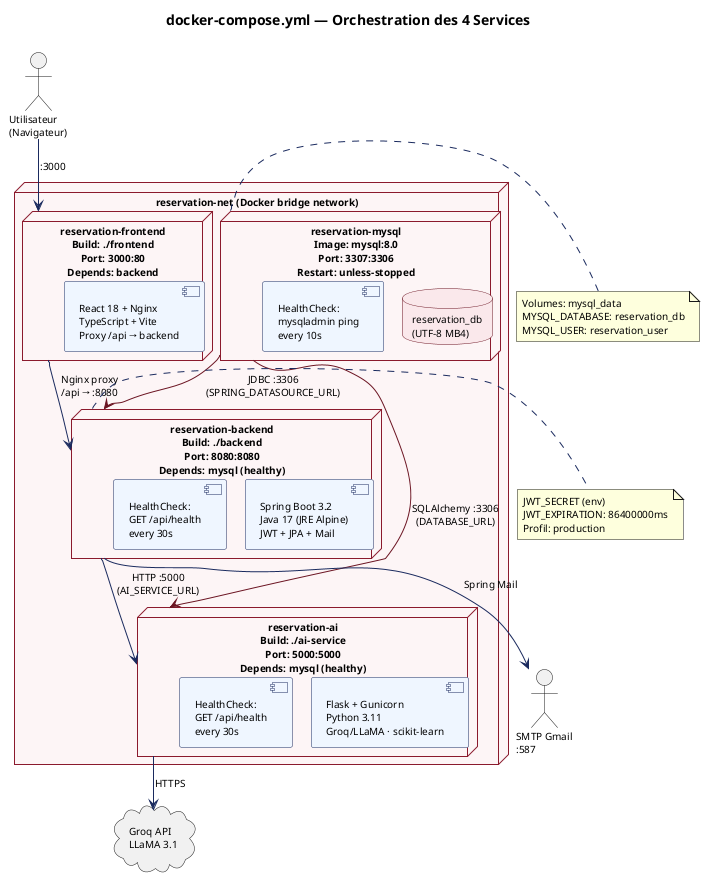

The diagram above was rendered by PlantUML. Its source (embedded in the PNG):
@startuml docker-compose-services
!pragma layout smetana
skinparam backgroundColor white
skinparam defaultFontName Arial
skinparam defaultFontSize 10
skinparam ComponentBorderColor #1A2A5E
skinparam ComponentBackgroundColor #EFF6FF
skinparam NodeBorderColor #8B1A2D
skinparam NodeBackgroundColor #FDF5F6
skinparam ArrowColor #1A2A5E
skinparam DatabaseBorderColor #6B1422
skinparam DatabaseBackgroundColor #FAE8EB

title docker-compose.yml — Orchestration des 4 Services

node "reservation-net (Docker bridge network)" {

  node "reservation-mysql\nImage: mysql:8.0\nPort: 3307:3306\nRestart: unless-stopped" as MYSQL {
    database "reservation_db\n(UTF-8 MB4)" as DB
    component "HealthCheck:\nmysqladmin ping\nevery 10s" as HC_DB
  }

  node "reservation-backend\nBuild: ./backend\nPort: 8080:8080\nDepends: mysql (healthy)" as BACKEND {
    component "Spring Boot 3.2\nJava 17 (JRE Alpine)\nJWT + JPA + Mail" as BE_TECH
    component "HealthCheck:\nGET /api/health\nevery 30s" as HC_BE
  }

  node "reservation-ai\nBuild: ./ai-service\nPort: 5000:5000\nDepends: mysql (healthy)" as AI {
    component "Flask + Gunicorn\nPython 3.11\nGroq/LLaMA · scikit-learn" as AI_TECH
    component "HealthCheck:\nGET /api/health\nevery 30s" as HC_AI
  }

  node "reservation-frontend\nBuild: ./frontend\nPort: 3000:80\nDepends: backend" as FRONTEND {
    component "React 18 + Nginx\nTypeScript + Vite\nProxy /api → backend" as FE_TECH
  }

}

MYSQL -[#6B1422]-> BACKEND : "JDBC :3306\n(SPRING_DATASOURCE_URL)"
MYSQL -[#6B1422]-> AI : "SQLAlchemy :3306\n(DATABASE_URL)"
BACKEND -[#1A2A5E]-> AI : "HTTP :5000\n(AI_SERVICE_URL)"
FRONTEND -[#1A2A5E]-> BACKEND : "Nginx proxy\n/api → :8080"

actor "Utilisateur\n(Navigateur)" as USER
cloud "Groq API\nLLaMA 3.1" as GROQ
actor "SMTP Gmail\n:587" as SMTP

USER --> FRONTEND : ":3000"
AI --> GROQ : "HTTPS"
BACKEND --> SMTP : "Spring Mail"

note right of MYSQL
  Volumes: mysql_data
  MYSQL_DATABASE: reservation_db
  MYSQL_USER: reservation_user
end note

note right of BACKEND
  JWT_SECRET (env)
  JWT_EXPIRATION: 86400000ms
  Profil: production
end note

@enduml